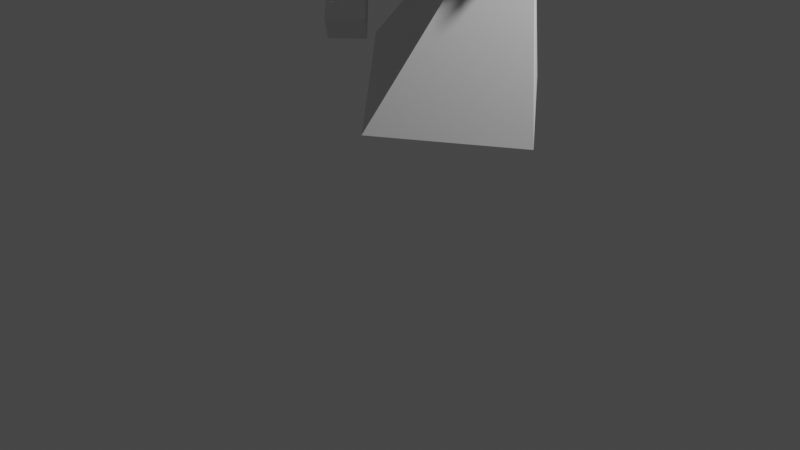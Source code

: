 # Source: angleAidle.blend  (saved by Blender 3.2.14; exported with 4.5.12 LTS)
import bpy
from mathutils import Matrix  # noqa: F401  (used for matrix-valued properties, if any)

bpy.ops.wm.read_factory_settings(use_empty=True)
scene = bpy.context.scene
scene.name = 'Scene'

# ---- collections
col_collection = bpy.data.collections.new('Collection'); scene.collection.children.link(col_collection)

# ---- world
world_world = bpy.data.worlds.new('World'); scene.world = world_world
world_world.use_nodes = True; world_world.node_tree.nodes.clear()
_N = world_world.node_tree.nodes; _L = world_world.node_tree.links
n0 = _N.new('ShaderNodeOutputWorld'); n0.name = 'World Output'; n0.location = (300, 300)
n1 = _N.new('ShaderNodeBackground'); n1.name = 'Background'; n1.location = (10, 300)
n1.inputs[0].default_value = (0.05088, 0.05088, 0.05088, 1.0)
_L.new(n1.outputs[0], n0.inputs[0])
n0.is_active_output = True
world_world.color = (0.05088, 0.05088, 0.05088)
world_world.use_sun_shadow = False
world_world.sun_shadow_jitter_overblur = 0.0

# ---- cameras
cam_camera = bpy.data.cameras.new('Camera')
cam_camera.clip_end = 100.0
cam_camera.ortho_scale = 7.314

# ---- lights
light_light = bpy.data.lights.new('Light', 'POINT')
light_light.transmission_factor = 0.0
light_light.energy = 1000.0
light_light.shadow_soft_size = 0.1
light_light.shadow_maximum_resolution = 0.006
light_light.use_absolute_resolution = True

# ---- meshes
me_cone = bpy.data.meshes.new('Cone')
me_cone.from_pydata([(0.5939, 1.143, -1.064), (1.664, 0.0, -0.6238), (0.5939, -1.143, -1.064), (-0.3485, 0.0, -1.239), (-0.1916, 0.0, 1.226)], [], [(0, 4, 1), (1, 4, 2), (0, 1, 2, 3), (2, 4, 3), (3, 4, 0)])
_uv = me_cone.uv_layers.new(name='UVMap')
_uv.uv.foreach_set('vector', [0.25, 0.49, 0.25, 0.25, 0.49, 0.25, 0.49, 0.25, 0.25, 0.25, 0.25, 0.01, 0.75, 0.49, 0.99, 0.25, 0.75, 0.01, 0.51, 0.25, 0.25, 0.01, 0.25, 0.25, 0.01, 0.25, 0.01, 0.25, 0.25, 0.25, 0.25, 0.49])
me_cone.materials.append(None)
me_cone.use_mirror_y = True
me_cone.update()
me_torus = bpy.data.meshes.new('Torus')
me_torus.from_pydata([(0.8159, 0.0, 0.0), (0.5711, 0.0, 0.1413), (0.5711, 0.0, -0.1413), (6.16e-08, 0.8159, 0.0), (4.312e-08, 0.5711, 0.1413), (4.312e-08, 0.5711, -0.1413), (-0.8159, 7.133e-08, 0.0), (-0.5711, 4.993e-08, 0.1413), (-0.5711, 4.993e-08, -0.1413), (6.16e-08, -0.8159, 0.0), (4.312e-08, -0.5711, 0.1413), (4.312e-08, -0.5711, -0.1413)], [], [(0, 3, 4, 1), (1, 4, 5, 2), (2, 5, 3, 0), (3, 6, 7, 4), (4, 7, 8, 5), (5, 8, 6, 3), (6, 9, 10, 7), (7, 10, 11, 8), (8, 11, 9, 6), (9, 0, 1, 10), (10, 1, 2, 11), (11, 2, 0, 9)])
_uv = me_torus.uv_layers.new(name='UVMap')
_uv.uv.foreach_set('vector', [0.5, 0.6667, 0.75, 0.6667, 0.75, 1.0, 0.5, 1.0, 0.5, 0.0, 0.75, 0.0, 0.75, 0.3333, 0.5, 0.3333, 0.5, 0.3333, 0.75, 0.3333, 0.75, 0.6667, 0.5, 0.6667, 0.75, 0.6667, 1.0, 0.6667, 1.0, 1.0, 0.75, 1.0, 0.75, 0.0, 1.0, 0.0, 1.0, 0.3333, 0.75, 0.3333, 0.75, 0.3333, 1.0, 0.3333, 1.0, 0.6667, 0.75, 0.6667, 0.0, 0.6667, 0.25, 0.6667, 0.25, 1.0, 0.0, 1.0, 0.0, 0.0, 0.25, 0.0, 0.25, 0.3333, 0.0, 0.3333, 0.0, 0.3333, 0.25, 0.3333, 0.25, 0.6667, 0.0, 0.6667, 0.25, 0.6667, 0.5, 0.6667, 0.5, 1.0, 0.25, 1.0, 0.25, 0.0, 0.5, 0.0, 0.5, 0.3333, 0.25, 0.3333, 0.25, 0.3333, 0.5, 0.3333, 0.5, 0.6667, 0.25, 0.6667])
me_torus.materials.append(None)
me_torus.update()
me_sphere_001 = bpy.data.meshes.new('Sphere.001')
me_sphere_001.from_pydata([(0.0, 0.2472, 0.7608), (0.0, 0.4702, 0.6472), (0.0, 0.6472, 0.4702), (0.0, 0.7608, 0.2472), (0.0, 0.8, -3.497e-08), (0.0, 0.7608, -0.2472), (0.0, 0.4702, -0.6472), (-7.937e-10, 0.1812, -0.7608), (0.1236, 0.2141, 0.7608), (0.2351, 0.4072, 0.6472), (0.3236, 0.5605, 0.4702), (0.3804, 0.6589, 0.2472), (0.4, 0.6928, -3.497e-08), (0.3804, 0.6589, -0.2472), (0.3236, 0.5605, -0.4702), (0.2351, 0.4072, -0.6472), (0.1236, 0.2141, -0.7608), (0.2141, 0.1236, 0.7608), (0.4072, 0.2351, 0.6472), (0.5605, 0.3236, 0.4702), (0.6589, 0.3804, 0.2472), (0.6928, 0.4, -3.497e-08), (0.6589, 0.3804, -0.2472), (0.5605, 0.3236, -0.4702), (0.4072, 0.2351, -0.6472), (0.2141, 0.1236, -0.7608), (0.2472, -8.09e-08, 0.7608), (0.4702, -5.705e-08, 0.6472), (0.6472, -5.705e-08, 0.4702), (0.7608, -8.09e-08, 0.2472), (0.8, -8.09e-08, -3.497e-08), (0.7608, -5.705e-08, -0.2472), (0.6472, -5.705e-08, -0.4702), (0.4702, -5.705e-08, -0.6472), (0.2472, -6.897e-08, -0.7608), (0.2141, -0.1236, 0.7608), (0.4072, -0.2351, 0.6472), (0.5605, -0.3236, 0.4702), (0.6589, -0.3804, 0.2472), (0.6928, -0.4, -3.497e-08), (0.6589, -0.3804, -0.2472), (0.5605, -0.3236, -0.4702), (0.4072, -0.2351, -0.6472), (0.2141, -0.1236, -0.7608), (0.1236, -0.2141, 0.7608), (0.2351, -0.4072, 0.6472), (0.3236, -0.5605, 0.4702), (0.3804, -0.6589, 0.2472), (0.4, -0.6928, -3.497e-08), (0.3804, -0.6589, -0.2472), (0.3236, -0.5605, -0.4702), (0.2351, -0.4072, -0.6472), (0.1236, -0.2141, -0.7608), (-2.464e-08, -0.2472, 0.7608), (-1.271e-08, -0.4702, 0.6472), (-1.271e-08, -0.6472, 0.4702), (-1.271e-08, -0.7608, 0.2472), (1.113e-08, -0.8, -3.497e-08), (-1.271e-08, -0.7608, -0.2472), (-1.271e-08, -0.6472, -0.4702), (3.497e-08, -0.4702, -0.6472), (-7.937e-10, -0.1812, -0.7608), (-3.497e-08, -1.305e-07, 0.8), (-0.1236, -0.2141, 0.7608), (-0.2351, -0.4072, 0.6472), (-0.3236, -0.5605, 0.4702), (-0.3804, -0.6589, 0.2472), (-0.4, -0.6928, -3.497e-08), (-0.3804, -0.6589, -0.2472), (-0.3236, -0.5605, -0.4702), (-0.2351, -0.4072, -0.6472), (-0.1236, -0.1481, -0.7608), (-0.2141, -0.0576, 0.7608), (-0.4072, -0.1691, 0.6472), (-0.5605, -0.2002, 0.4702), (-0.6589, -0.1843, 0.2472), (-0.6928, -0.1348, -3.497e-08), (-0.6589, -0.1843, -0.2472), (-0.5605, -0.2002, -0.4702), (-0.4072, -0.1691, -0.6472), (-0.2141, -0.0576, -0.7608), (0.0, -6.994e-08, -0.8), (-0.2472, -2.129e-08, 0.7608), (-0.4702, -3.321e-08, 0.6472), (-0.6472, -5.705e-08, 0.4702), (-0.7608, -3.321e-08, 0.2472), (-0.973, -5.705e-08, -0.1283), (-0.7608, -3.321e-08, -0.2472), (-0.6472, -5.705e-08, -0.4702), (-0.4702, -5.705e-08, -0.6472), (-0.2472, -4.513e-08, -0.7608), (-0.2141, 0.0576, 0.7608), (-0.4072, 0.1691, 0.6472), (-0.5605, 0.2002, 0.4702), (-0.6589, 0.1843, 0.2472), (-0.6928, 0.1348, -3.497e-08), (-0.6589, 0.1843, -0.2472), (-0.5605, 0.2002, -0.4702), (-0.4072, 0.1691, -0.6472), (-0.2141, 0.0576, -0.7608), (-0.1236, 0.2141, 0.7608), (-0.2351, 0.4072, 0.6472), (-0.3236, 0.5605, 0.4702), (-0.3804, 0.6589, 0.2472), (-0.4, 0.6928, -3.497e-08), (-0.3804, 0.6589, -0.2472), (-0.3236, 0.5605, -0.4702), (-0.2351, 0.4072, -0.6472), (-0.1236, 0.1481, -0.7608), (1.113e-08, 0.6472, -0.4702)], [], [(7, 6, 15, 16), (5, 4, 12, 13), (2, 1, 9, 10), (81, 7, 16), (109, 5, 13, 14), (3, 2, 10, 11), (0, 62, 8), (6, 109, 14, 15), (4, 3, 11, 12), (1, 0, 8, 9), (13, 12, 21, 22), (10, 9, 18, 19), (81, 16, 25), (14, 13, 22, 23), (11, 10, 19, 20), (8, 62, 17), (15, 14, 23, 24), (12, 11, 20, 21), (9, 8, 17, 18), (16, 15, 24, 25), (18, 17, 26, 27), (25, 24, 33, 34), (22, 21, 30, 31), (19, 18, 27, 28), (81, 25, 34), (23, 22, 31, 32), (20, 19, 28, 29), (17, 62, 26), (24, 23, 32, 33), (21, 20, 29, 30), (33, 32, 41, 42), (30, 29, 38, 39), (27, 26, 35, 36), (34, 33, 42, 43), (31, 30, 39, 40), (28, 27, 36, 37), (81, 34, 43), (32, 31, 40, 41), (29, 28, 37, 38), (26, 62, 35), (38, 37, 46, 47), (35, 62, 44), (42, 41, 50, 51), (39, 38, 47, 48), (36, 35, 44, 45), (43, 42, 51, 52), (40, 39, 48, 49), (37, 36, 45, 46), (81, 43, 52), (41, 40, 49, 50), (50, 49, 58, 59), (47, 46, 55, 56), (44, 62, 53), (51, 50, 59, 60), (48, 47, 56, 57), (45, 44, 53, 54), (52, 51, 60, 61), (49, 48, 57, 58), (46, 45, 54, 55), (81, 52, 61), (55, 54, 64, 65), (81, 61, 71), (59, 58, 68, 69), (56, 55, 65, 66), (53, 62, 63), (60, 59, 69, 70), (57, 56, 66, 67), (54, 53, 63, 64), (61, 60, 70, 71), (58, 57, 67, 68), (71, 70, 79, 80), (68, 67, 76, 77), (65, 64, 73, 74), (81, 71, 80), (69, 68, 77, 78), (66, 65, 74, 75), (63, 62, 72), (70, 69, 78, 79), (67, 66, 75, 76), (64, 63, 72, 73), (76, 75, 85, 86), (73, 72, 82, 83), (80, 79, 89, 90), (77, 76, 86, 87), (74, 73, 83, 84), (81, 80, 90), (78, 77, 87, 88), (75, 74, 84, 85), (72, 62, 82), (79, 78, 88, 89), (82, 62, 91), (89, 88, 97, 98), (86, 85, 94, 95), (83, 82, 91, 92), (90, 89, 98, 99), (87, 86, 95, 96), (84, 83, 92, 93), (81, 90, 99), (88, 87, 96, 97), (85, 84, 93, 94), (94, 93, 102, 103), (91, 62, 100), (98, 97, 106, 107), (95, 94, 103, 104), (92, 91, 100, 101), (99, 98, 107, 108), (96, 95, 104, 105), (93, 92, 101, 102), (81, 99, 108), (97, 96, 105, 106), (81, 108, 7), (106, 105, 5, 109), (103, 102, 2, 3), (100, 62, 0), (107, 106, 109, 6), (104, 103, 3, 4), (101, 100, 0, 1), (108, 107, 6, 7), (105, 104, 4, 5), (102, 101, 1, 2)])
me_sphere_001.polygons.foreach_set('use_smooth', [True] * 120)
_uv = me_sphere_001.uv_layers.new(name='UVMap')
_uv.uv.foreach_set('vector', [0.75, 0.1, 0.75, 0.2, 0.6667, 0.2, 0.6667, 0.1, 0.75, 0.4, 0.75, 0.5, 0.6667, 0.5, 0.6667, 0.4, 0.75, 0.7, 0.75, 0.8, 0.6667, 0.8, 0.6667, 0.7, 0.7083, 0.0, 0.75, 0.1, 0.6667, 0.1, 0.75, 0.3, 0.75, 0.4, 0.6667, 0.4, 0.6667, 0.3, 0.75, 0.6, 0.75, 0.7, 0.6667, 0.7, 0.6667, 0.6, 0.75, 0.9, 0.7083, 1.0, 0.6667, 0.9, 0.75, 0.2, 0.75, 0.3, 0.6667, 0.3, 0.6667, 0.2, 0.75, 0.5, 0.75, 0.6, 0.6667, 0.6, 0.6667, 0.5, 0.75, 0.8, 0.75, 0.9, 0.6667, 0.9, 0.6667, 0.8, 0.6667, 0.4, 0.6667, 0.5, 0.5833, 0.5, 0.5833, 0.4, 0.6667, 0.7, 0.6667, 0.8, 0.5833, 0.8, 0.5833, 0.7, 0.625, 0.0, 0.6667, 0.1, 0.5833, 0.1, 0.6667, 0.3, 0.6667, 0.4, 0.5833, 0.4, 0.5833, 0.3, 0.6667, 0.6, 0.6667, 0.7, 0.5833, 0.7, 0.5833, 0.6, 0.6667, 0.9, 0.625, 1.0, 0.5833, 0.9, 0.6667, 0.2, 0.6667, 0.3, 0.5833, 0.3, 0.5833, 0.2, 0.6667, 0.5, 0.6667, 0.6, 0.5833, 0.6, 0.5833, 0.5, 0.6667, 0.8, 0.6667, 0.9, 0.5833, 0.9, 0.5833, 0.8, 0.6667, 0.1, 0.6667, 0.2, 0.5833, 0.2, 0.5833, 0.1, 0.5833, 0.8, 0.5833, 0.9, 0.5, 0.9, 0.5, 0.8, 0.5833, 0.1, 0.5833, 0.2, 0.5, 0.2, 0.5, 0.1, 0.5833, 0.4, 0.5833, 0.5, 0.5, 0.5, 0.5, 0.4, 0.5833, 0.7, 0.5833, 0.8, 0.5, 0.8, 0.5, 0.7, 0.5417, 0.0, 0.5833, 0.1, 0.5, 0.1, 0.5833, 0.3, 0.5833, 0.4, 0.5, 0.4, 0.5, 0.3, 0.5833, 0.6, 0.5833, 0.7, 0.5, 0.7, 0.5, 0.6, 0.5833, 0.9, 0.5417, 1.0, 0.5, 0.9, 0.5833, 0.2, 0.5833, 0.3, 0.5, 0.3, 0.5, 0.2, 0.5833, 0.5, 0.5833, 0.6, 0.5, 0.6, 0.5, 0.5, 0.5, 0.2, 0.5, 0.3, 0.4167, 0.3, 0.4167, 0.2, 0.5, 0.5, 0.5, 0.6, 0.4167, 0.6, 0.4167, 0.5, 0.5, 0.8, 0.5, 0.9, 0.4167, 0.9, 0.4167, 0.8, 0.5, 0.1, 0.5, 0.2, 0.4167, 0.2, 0.4167, 0.1, 0.5, 0.4, 0.5, 0.5, 0.4167, 0.5, 0.4167, 0.4, 0.5, 0.7, 0.5, 0.8, 0.4167, 0.8, 0.4167, 0.7, 0.4583, 0.0, 0.5, 0.1, 0.4167, 0.1, 0.5, 0.3, 0.5, 0.4, 0.4167, 0.4, 0.4167, 0.3, 0.5, 0.6, 0.5, 0.7, 0.4167, 0.7, 0.4167, 0.6, 0.5, 0.9, 0.4583, 1.0, 0.4167, 0.9, 0.4167, 0.6, 0.4167, 0.7, 0.3333, 0.7, 0.3333, 0.6, 0.4167, 0.9, 0.375, 1.0, 0.3333, 0.9, 0.4167, 0.2, 0.4167, 0.3, 0.3333, 0.3, 0.3333, 0.2, 0.4167, 0.5, 0.4167, 0.6, 0.3333, 0.6, 0.3333, 0.5, 0.4167, 0.8, 0.4167, 0.9, 0.3333, 0.9, 0.3333, 0.8, 0.4167, 0.1, 0.4167, 0.2, 0.3333, 0.2, 0.3333, 0.1, 0.4167, 0.4, 0.4167, 0.5, 0.3333, 0.5, 0.3333, 0.4, 0.4167, 0.7, 0.4167, 0.8, 0.3333, 0.8, 0.3333, 0.7, 0.375, 0.0, 0.4167, 0.1, 0.3333, 0.1, 0.4167, 0.3, 0.4167, 0.4, 0.3333, 0.4, 0.3333, 0.3, 0.3333, 0.3, 0.3333, 0.4, 0.25, 0.4, 0.25, 0.3, 0.3333, 0.6, 0.3333, 0.7, 0.25, 0.7, 0.25, 0.6, 0.3333, 0.9, 0.2917, 1.0, 0.25, 0.9, 0.3333, 0.2, 0.3333, 0.3, 0.25, 0.3, 0.25, 0.2, 0.3333, 0.5, 0.3333, 0.6, 0.25, 0.6, 0.25, 0.5, 0.3333, 0.8, 0.3333, 0.9, 0.25, 0.9, 0.25, 0.8, 0.3333, 0.1, 0.3333, 0.2, 0.25, 0.2, 0.25, 0.1, 0.3333, 0.4, 0.3333, 0.5, 0.25, 0.5, 0.25, 0.4, 0.3333, 0.7, 0.3333, 0.8, 0.25, 0.8, 0.25, 0.7, 0.2917, 0.0, 0.3333, 0.1, 0.25, 0.1, 0.25, 0.7, 0.25, 0.8, 0.1667, 0.8, 0.1667, 0.7, 0.2083, 0.0, 0.25, 0.1, 0.1667, 0.1, 0.25, 0.3, 0.25, 0.4, 0.1667, 0.4, 0.1667, 0.3, 0.25, 0.6, 0.25, 0.7, 0.1667, 0.7, 0.1667, 0.6, 0.25, 0.9, 0.2083, 1.0, 0.1667, 0.9, 0.25, 0.2, 0.25, 0.3, 0.1667, 0.3, 0.1667, 0.2, 0.25, 0.5, 0.25, 0.6, 0.1667, 0.6, 0.1667, 0.5, 0.25, 0.8, 0.25, 0.9, 0.1667, 0.9, 0.1667, 0.8, 0.25, 0.1, 0.25, 0.2, 0.1667, 0.2, 0.1667, 0.1, 0.25, 0.4, 0.25, 0.5, 0.1667, 0.5, 0.1667, 0.4, 0.1667, 0.1, 0.1667, 0.2, 0.08333, 0.2, 0.08333, 0.1, 0.1667, 0.4, 0.1667, 0.5, 0.08333, 0.5, 0.08333, 0.4, 0.1667, 0.7, 0.1667, 0.8, 0.08333, 0.8, 0.08333, 0.7, 0.125, 0.0, 0.1667, 0.1, 0.08333, 0.1, 0.1667, 0.3, 0.1667, 0.4, 0.08333, 0.4, 0.08333, 0.3, 0.1667, 0.6, 0.1667, 0.7, 0.08333, 0.7, 0.08333, 0.6, 0.1667, 0.9, 0.125, 1.0, 0.08333, 0.9, 0.1667, 0.2, 0.1667, 0.3, 0.08333, 0.3, 0.08333, 0.2, 0.1667, 0.5, 0.1667, 0.6, 0.08333, 0.6, 0.08333, 0.5, 0.1667, 0.8, 0.1667, 0.9, 0.08333, 0.9, 0.08333, 0.8, 0.08333, 0.5, 0.08333, 0.6, 0.0, 0.6, 0.0, 0.5, 0.08333, 0.8, 0.08333, 0.9, 0.0, 0.9, 0.0, 0.8, 0.08333, 0.1, 0.08333, 0.2, 0.0, 0.2, 0.0, 0.1, 0.08333, 0.4, 0.08333, 0.5, 0.0, 0.5, 0.0, 0.4, 0.08333, 0.7, 0.08333, 0.8, 0.0, 0.8, 0.0, 0.7, 0.04167, 0.0, 0.08333, 0.1, 0.0, 0.1, 0.08333, 0.3, 0.08333, 0.4, 0.0, 0.4, 0.0, 0.3, 0.08333, 0.6, 0.08333, 0.7, 0.0, 0.7, 0.0, 0.6, 0.08333, 0.9, 0.04167, 1.0, 0.0, 0.9, 0.08333, 0.2, 0.08333, 0.3, 0.0, 0.3, 0.0, 0.2, 1.0, 0.9, 0.9583, 1.0, 0.9167, 0.9, 1.0, 0.2, 1.0, 0.3, 0.9167, 0.3, 0.9167, 0.2, 1.0, 0.5, 1.0, 0.6, 0.9167, 0.6, 0.9167, 0.5, 1.0, 0.8, 1.0, 0.9, 0.9167, 0.9, 0.9167, 0.8, 1.0, 0.1, 1.0, 0.2, 0.9167, 0.2, 0.9167, 0.1, 1.0, 0.4, 1.0, 0.5, 0.9167, 0.5, 0.9167, 0.4, 1.0, 0.7, 1.0, 0.8, 0.9167, 0.8, 0.9167, 0.7, 0.9583, 0.0, 1.0, 0.1, 0.9167, 0.1, 1.0, 0.3, 1.0, 0.4, 0.9167, 0.4, 0.9167, 0.3, 1.0, 0.6, 1.0, 0.7, 0.9167, 0.7, 0.9167, 0.6, 0.9167, 0.6, 0.9167, 0.7, 0.8333, 0.7, 0.8333, 0.6, 0.9167, 0.9, 0.875, 1.0, 0.8333, 0.9, 0.9167, 0.2, 0.9167, 0.3, 0.8333, 0.3, 0.8333, 0.2, 0.9167, 0.5, 0.9167, 0.6, 0.8333, 0.6, 0.8333, 0.5, 0.9167, 0.8, 0.9167, 0.9, 0.8333, 0.9, 0.8333, 0.8, 0.9167, 0.1, 0.9167, 0.2, 0.8333, 0.2, 0.8333, 0.1, 0.9167, 0.4, 0.9167, 0.5, 0.8333, 0.5, 0.8333, 0.4, 0.9167, 0.7, 0.9167, 0.8, 0.8333, 0.8, 0.8333, 0.7, 0.875, 0.0, 0.9167, 0.1, 0.8333, 0.1, 0.9167, 0.3, 0.9167, 0.4, 0.8333, 0.4, 0.8333, 0.3, 0.7917, 0.0, 0.8333, 0.1, 0.75, 0.1, 0.8333, 0.3, 0.8333, 0.4, 0.75, 0.4, 0.75, 0.3, 0.8333, 0.6, 0.8333, 0.7, 0.75, 0.7, 0.75, 0.6, 0.8333, 0.9, 0.7917, 1.0, 0.75, 0.9, 0.8333, 0.2, 0.8333, 0.3, 0.75, 0.3, 0.75, 0.2, 0.8333, 0.5, 0.8333, 0.6, 0.75, 0.6, 0.75, 0.5, 0.8333, 0.8, 0.8333, 0.9, 0.75, 0.9, 0.75, 0.8, 0.8333, 0.1, 0.8333, 0.2, 0.75, 0.2, 0.75, 0.1, 0.8333, 0.4, 0.8333, 0.5, 0.75, 0.5, 0.75, 0.4, 0.8333, 0.7, 0.8333, 0.8, 0.75, 0.8, 0.75, 0.7])
me_sphere_001.materials.append(None)
me_sphere_001.use_mirror_y = True
me_sphere_001.update()
me_cube = bpy.data.meshes.new('Cube')
me_cube.from_pydata([(-0.724, -0.01431, -0.4396), (-0.7849, -2.125e-10, -0.2484), (-0.724, 0.01431, -0.4396), (-0.2446, -0.1335, 0.446), (-0.1812, -0.1249, 0.5353), (-0.3935, -0.1084, 0.454), (-0.1812, 0.1249, 0.5353), (-0.2446, 0.1335, 0.446), (-0.3935, 0.1084, 0.454), (-0.4429, -2.125e-10, -0.6342), (-0.4429, -2.125e-10, -0.6342), (1.555, 0.01329, -0.1909), (1.647, 1.275e-09, -0.09289), (1.555, -0.01329, -0.1909)], [], [(2, 7, 11, 9), (12, 6, 4), (1, 5, 8), (0, 1, 2), (3, 4, 5), (6, 7, 8), (11, 12, 13), (0, 3, 5, 1), (4, 6, 8, 5), (7, 2, 1, 8), (13, 10, 9, 11), (2, 9, 10, 0), (12, 4, 3, 13), (6, 12, 11, 7), (10, 13, 3, 0)])
_uv = me_cube.uv_layers.new(name='UVMap')
_uv.uv.foreach_set('vector', [0.3971, 0.2972, 0.6022, 0.2685, 0.6024, 0.4774, 0.3939, 0.4545, 0.6603, 0.5177, 0.8597, 0.5177, 0.8597, 0.717, 0.4201, 0.02254, 0.5931, 0.02254, 0.5931, 0.1956, 0.3804, 0.3407, 0.4028, 0.267, 0.3971, 0.2972, 0.8629, 0.7254, 0.8597, 0.717, 0.875, 0.7115, 0.8597, 0.5177, 0.8629, 0.5125, 0.875, 0.5385, 0.666, 0.5099, 0.6603, 0.5177, 0.666, 0.5311, 0.3971, 0.9528, 0.6022, 0.9815, 0.5705, 1.0, 0.3975, 1.0, 0.8597, 0.717, 0.8597, 0.5177, 0.875, 0.5385, 0.875, 0.7115, 0.6022, 0.2685, 0.3971, 0.2972, 0.3975, 0.25, 0.5705, 0.25, 0.5853, 0.5, 0.3828, 0.5, 0.3939, 0.4545, 0.6024, 0.4774, 0.3971, 0.2972, 0.3939, 0.4545, 0.375, 0.4639, 0.375, 0.308, 0.6603, 0.5177, 0.8597, 0.717, 0.8582, 0.7332, 0.6623, 0.5373, 0.8597, 0.5177, 0.6603, 0.5177, 0.6623, 0.5, 0.8582, 0.5, 0.3939, 0.7955, 0.6024, 0.7726, 0.6022, 0.9815, 0.3971, 0.9528])
me_cube.materials.append(None)
me_cube.update()
me_cube_001 = bpy.data.meshes.new('Cube.001')
me_cube_001.from_pydata([(-0.724, -0.01431, -0.4396), (-0.7849, -2.125e-10, -0.2484), (-0.724, 0.01431, -0.4396), (-0.2446, -0.1335, 0.446), (-0.1812, -0.1249, 0.5353), (-0.3935, -0.1084, 0.454), (-0.1812, 0.1249, 0.5353), (-0.2446, 0.1335, 0.446), (-0.3935, 0.1084, 0.454), (-0.4429, -2.125e-10, -0.6342), (-0.4429, -2.125e-10, -0.6342), (1.555, 0.01329, -0.1909), (1.647, 1.275e-09, -0.09289), (1.555, -0.01329, -0.1909)], [], [(2, 7, 11, 9), (12, 6, 4), (1, 5, 8), (0, 1, 2), (3, 4, 5), (6, 7, 8), (11, 12, 13), (0, 3, 5, 1), (4, 6, 8, 5), (7, 2, 1, 8), (13, 10, 9, 11), (2, 9, 10, 0), (12, 4, 3, 13), (6, 12, 11, 7), (10, 13, 3, 0)])
_uv = me_cube_001.uv_layers.new(name='UVMap')
_uv.uv.foreach_set('vector', [0.3971, 0.2972, 0.6022, 0.2685, 0.6024, 0.4774, 0.3939, 0.4545, 0.6603, 0.5177, 0.8597, 0.5177, 0.8597, 0.717, 0.4201, 0.02254, 0.5931, 0.02254, 0.5931, 0.1956, 0.3804, 0.3407, 0.4028, 0.267, 0.3971, 0.2972, 0.8629, 0.7254, 0.8597, 0.717, 0.875, 0.7115, 0.8597, 0.5177, 0.8629, 0.5125, 0.875, 0.5385, 0.666, 0.5099, 0.6603, 0.5177, 0.666, 0.5311, 0.3971, 0.9528, 0.6022, 0.9815, 0.5705, 1.0, 0.3975, 1.0, 0.8597, 0.717, 0.8597, 0.5177, 0.875, 0.5385, 0.875, 0.7115, 0.6022, 0.2685, 0.3971, 0.2972, 0.3975, 0.25, 0.5705, 0.25, 0.5853, 0.5, 0.3828, 0.5, 0.3939, 0.4545, 0.6024, 0.4774, 0.3971, 0.2972, 0.3939, 0.4545, 0.375, 0.4639, 0.375, 0.308, 0.6603, 0.5177, 0.8597, 0.717, 0.8582, 0.7332, 0.6623, 0.5373, 0.8597, 0.5177, 0.6603, 0.5177, 0.6623, 0.5, 0.8582, 0.5, 0.3939, 0.7955, 0.6024, 0.7726, 0.6022, 0.9815, 0.3971, 0.9528])
me_cube_001.materials.append(None)
me_cube_001.update()
me_cube_002 = bpy.data.meshes.new('Cube.002')
me_cube_002.from_pydata([(-0.1655, -0.1655, -0.1655), (-0.1655, -0.1655, 0.1655), (-0.1655, 0.1655, -0.1655), (-0.1655, 0.1655, 0.1655), (0.1655, -0.1655, -0.1655), (0.1655, -0.1655, 0.1655), (0.1655, 0.1655, -0.1655), (0.1655, 0.1655, 0.1655)], [], [(0, 1, 3, 2), (2, 3, 7, 6), (6, 7, 5, 4), (4, 5, 1, 0), (2, 6, 4, 0), (7, 3, 1, 5)])
_uv = me_cube_002.uv_layers.new(name='UVMap')
_uv.uv.foreach_set('vector', [0.375, 0.0, 0.625, 0.0, 0.625, 0.25, 0.375, 0.25, 0.375, 0.25, 0.625, 0.25, 0.625, 0.5, 0.375, 0.5, 0.375, 0.5, 0.625, 0.5, 0.625, 0.75, 0.375, 0.75, 0.375, 0.75, 0.625, 0.75, 0.625, 1.0, 0.375, 1.0, 0.125, 0.5, 0.375, 0.5, 0.375, 0.75, 0.125, 0.75, 0.625, 0.5, 0.875, 0.5, 0.875, 0.75, 0.625, 0.75])
me_cube_002.materials.append(None)
me_cube_002.update()
me_cube_006 = bpy.data.meshes.new('Cube.006')
me_cube_006.from_pydata([(-0.1655, -0.1655, -0.1655), (-0.1655, -0.1655, 0.1655), (-0.1655, 0.1655, -0.1655), (-0.1655, 0.1655, 0.1655), (0.1655, -0.1655, -0.1655), (0.1655, -0.1655, 0.1655), (0.1655, 0.1655, -0.1655), (0.1655, 0.1655, 0.1655)], [], [(0, 1, 3, 2), (2, 3, 7, 6), (6, 7, 5, 4), (4, 5, 1, 0), (2, 6, 4, 0), (7, 3, 1, 5)])
_uv = me_cube_006.uv_layers.new(name='UVMap')
_uv.uv.foreach_set('vector', [0.375, 0.0, 0.625, 0.0, 0.625, 0.25, 0.375, 0.25, 0.375, 0.25, 0.625, 0.25, 0.625, 0.5, 0.375, 0.5, 0.375, 0.5, 0.625, 0.5, 0.625, 0.75, 0.375, 0.75, 0.375, 0.75, 0.625, 0.75, 0.625, 1.0, 0.375, 1.0, 0.125, 0.5, 0.375, 0.5, 0.375, 0.75, 0.125, 0.75, 0.625, 0.5, 0.875, 0.5, 0.875, 0.75, 0.625, 0.75])
me_cube_006.materials.append(None)
me_cube_006.update()

# ---- objects
ob_light = bpy.data.objects.new('Light', light_light)
ob_camera = bpy.data.objects.new('Camera', cam_camera)
ob_body = bpy.data.objects.new('Body', me_cone)
ob_ring = bpy.data.objects.new('Ring', me_torus)
ob_head = bpy.data.objects.new('Head', me_sphere_001)
ob_wingr = bpy.data.objects.new('WingR', me_cube)
ob_wingl = bpy.data.objects.new('WingL', me_cube_001)
ob_handl = bpy.data.objects.new('HandL', me_cube_002)
ob_handr = bpy.data.objects.new('HandR', me_cube_006)

# ---- transforms, parenting, visibility, modifiers, constraints
ob_light.location = (4.076, 1.005, 5.904)
ob_light.rotation_euler = (0.6503, 0.05522, 1.866)
ob_light.lock_rotations_4d = False
ob_light.empty_display_type = 'ARROWS'
ob_light.color = (0.0, 0.0, 0.0, 0.0)
ob_light.lineart.crease_threshold = 0.0
ob_camera.location = (7.359, -6.926, 4.958)
ob_camera.rotation_euler = (1.109, 0.0, 0.8149)
ob_camera.lock_rotations_4d = False
ob_camera.empty_display_type = 'ARROWS'
ob_camera.color = (0.0, 0.0, 0.0, 0.0)
ob_camera.display_type = 'WIRE'
ob_camera.lineart.crease_threshold = 0.0
ob_body.location = (1.343, 9.525e-08, 2.504)
ob_body.rotation_euler = (0.0, -0.0, -3.142)
ob_body.use_mesh_mirror_y = True
ob_ring.location = (1.425, 1.076e-07, 4.8)
ob_ring.rotation_euler = (0.0, -0.0, -2.356)
ob_ring.scale = (1.0, 1.0, 0.8)
ob_head.location = (1.425, 1.076e-07, 3.726)
ob_head.rotation_euler = (0.0, -0.0, -3.142)
ob_head.scale = (0.8, 0.8, 0.8)
ob_head.use_mesh_mirror_y = True
_m = ob_head.modifiers.new('Decimate', 'DECIMATE')
ob_wingr.location = (-0.02798, -1.0, 3.468)
ob_wingr.rotation_euler = (0.0, -0.0, -2.356)
ob_wingr.scale = (1.482, 0.1997, 1.482)
ob_wingl.location = (-0.02798, 1.0, 3.468)
ob_wingl.rotation_euler = (0.0, -0.0, -3.927)
ob_wingl.scale = (1.482, 0.1997, 1.482)
ob_handl.location = (0.4251, 1.0, 2.419)
ob_handl.rotation_euler = (0.7854, -0.0, -2.356)
ob_handr.location = (0.4251, -1.0, 2.419)
ob_handr.rotation_euler = (0.7854, -0.0, -2.356)

# ---- collection membership
col_collection.objects.link(ob_light)
col_collection.objects.link(ob_camera)
col_collection.objects.link(ob_body)
col_collection.objects.link(ob_ring)
col_collection.objects.link(ob_head)
col_collection.objects.link(ob_wingr)
col_collection.objects.link(ob_wingl)
col_collection.objects.link(ob_handl)
col_collection.objects.link(ob_handr)

# ---- scene / render settings (as saved in the file)
scene.camera = ob_camera
scene.frame_start = 1; scene.frame_end = 250; scene.frame_set(0)
scene.render.engine = 'BLENDER_EEVEE_NEXT'
scene.cycles.sampling_pattern = 'TABULATED_SOBOL'
scene.cycles.use_light_tree = False
scene.view_settings.view_transform = 'Filmic'
bpy.context.view_layer.update()
